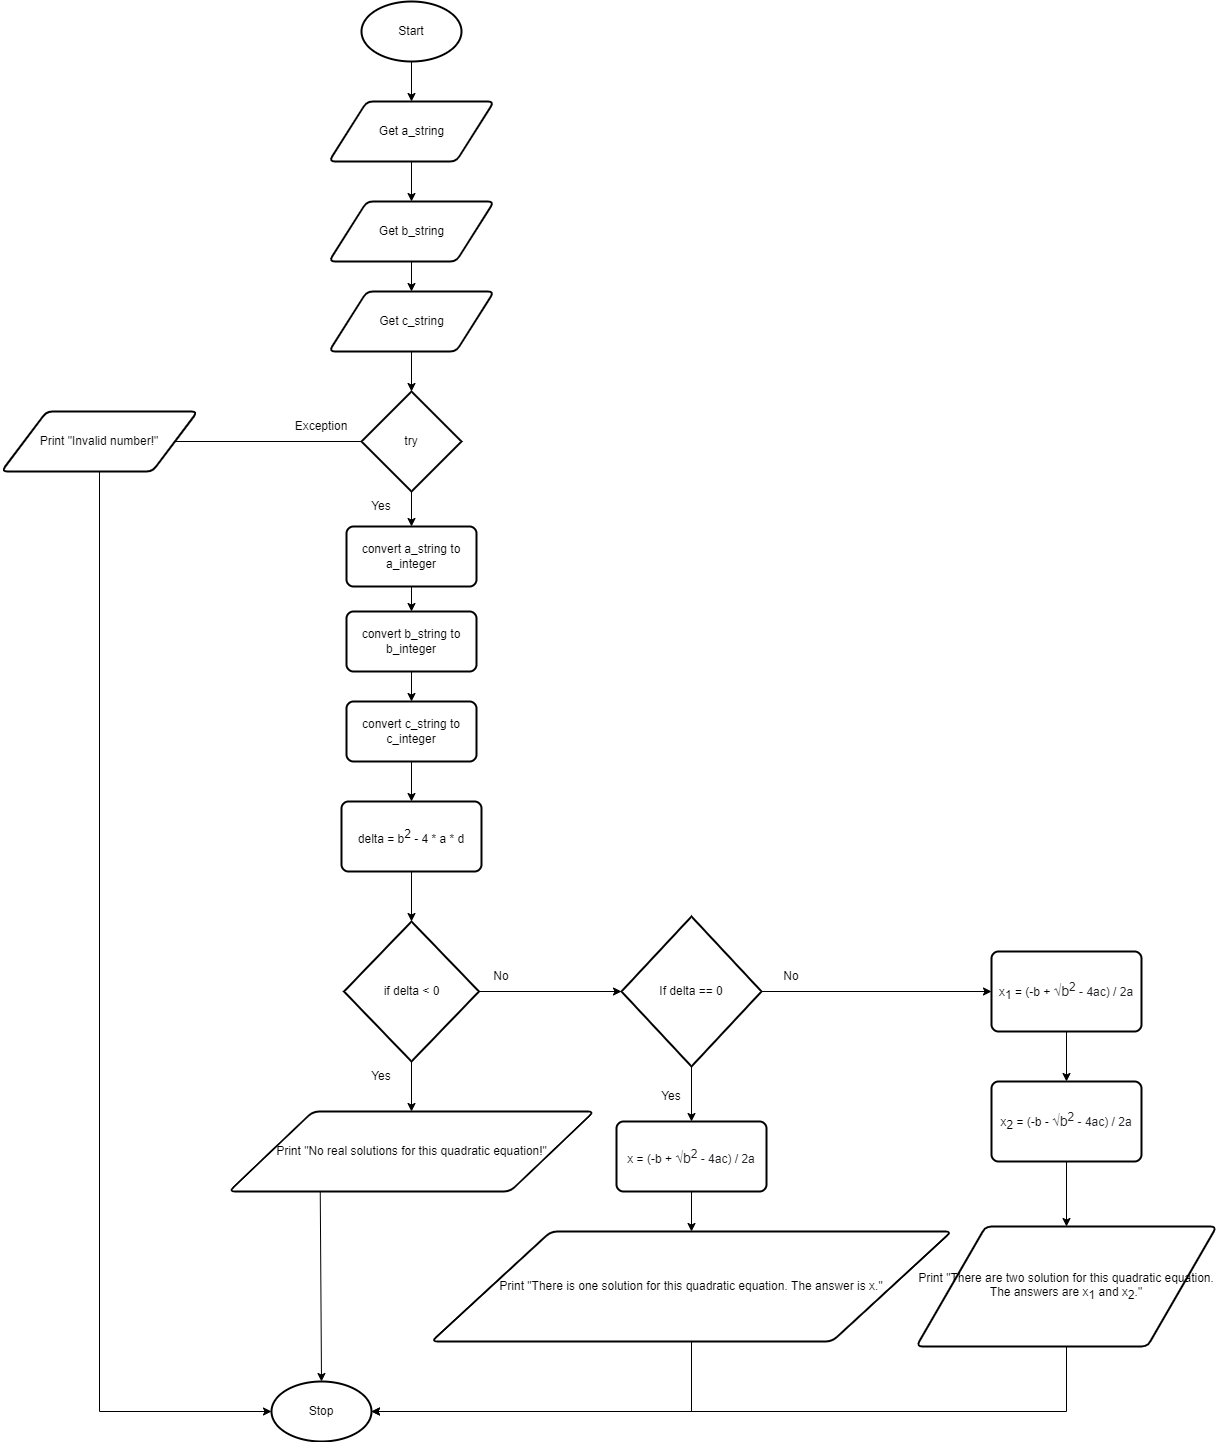

The diagram above was exported from draw.io. Its source (the exported page's mxGraphModel, read from the mxfile embedded in the PNG):
<mxGraphModel dx="1436" dy="1648" grid="1" gridSize="10" guides="1" tooltips="1" connect="1" arrows="1" fold="1" page="1" pageScale="1" pageWidth="827" pageHeight="1169" math="0" shadow="0">
  <root>
    <mxCell id="0" />
    <mxCell id="1" parent="0" />
    <mxCell id="9" style="edgeStyle=none;html=1;exitX=0.5;exitY=1;exitDx=0;exitDy=0;exitPerimeter=0;entryX=0.5;entryY=0;entryDx=0;entryDy=0;" parent="1" source="2" target="3" edge="1">
      <mxGeometry relative="1" as="geometry" />
    </mxCell>
    <mxCell id="2" value="Start" style="strokeWidth=2;html=1;shape=mxgraph.flowchart.start_1;whiteSpace=wrap;" parent="1" vertex="1">
      <mxGeometry x="180" width="100" height="60" as="geometry" />
    </mxCell>
    <mxCell id="66" style="edgeStyle=none;html=1;exitX=0.5;exitY=1;exitDx=0;exitDy=0;entryX=0.5;entryY=0;entryDx=0;entryDy=0;" edge="1" parent="1" source="3" target="63">
      <mxGeometry relative="1" as="geometry" />
    </mxCell>
    <mxCell id="3" value="Get a_string" style="shape=parallelogram;html=1;strokeWidth=2;perimeter=parallelogramPerimeter;whiteSpace=wrap;rounded=1;arcSize=12;size=0.23;" parent="1" vertex="1">
      <mxGeometry x="147.5" y="100" width="165" height="60" as="geometry" />
    </mxCell>
    <mxCell id="8" value="Stop" style="strokeWidth=2;html=1;shape=mxgraph.flowchart.start_1;whiteSpace=wrap;" parent="1" vertex="1">
      <mxGeometry x="90" y="1380" width="100" height="60" as="geometry" />
    </mxCell>
    <mxCell id="20" value="Yes" style="text;html=1;strokeColor=none;fillColor=none;align=center;verticalAlign=middle;whiteSpace=wrap;rounded=0;" parent="1" vertex="1">
      <mxGeometry x="170" y="490" width="60" height="30" as="geometry" />
    </mxCell>
    <mxCell id="21" value="No" style="text;html=1;strokeColor=none;fillColor=none;align=center;verticalAlign=middle;whiteSpace=wrap;rounded=0;" parent="1" vertex="1">
      <mxGeometry x="290" y="960" width="60" height="30" as="geometry" />
    </mxCell>
    <mxCell id="38" style="edgeStyle=none;html=1;exitX=0.5;exitY=1;exitDx=0;exitDy=0;exitPerimeter=0;entryX=0.5;entryY=0;entryDx=0;entryDy=0;" parent="1" source="35" target="36" edge="1">
      <mxGeometry relative="1" as="geometry" />
    </mxCell>
    <mxCell id="41" style="edgeStyle=none;html=1;exitX=1;exitY=0.5;exitDx=0;exitDy=0;exitPerimeter=0;entryX=0;entryY=0.5;entryDx=0;entryDy=0;" parent="1" source="35" target="39" edge="1">
      <mxGeometry relative="1" as="geometry" />
    </mxCell>
    <mxCell id="35" value="try" style="strokeWidth=2;html=1;shape=mxgraph.flowchart.decision;whiteSpace=wrap;" parent="1" vertex="1">
      <mxGeometry x="180" y="390" width="100" height="100" as="geometry" />
    </mxCell>
    <mxCell id="71" style="edgeStyle=none;html=1;exitX=0.5;exitY=1;exitDx=0;exitDy=0;entryX=0.5;entryY=0;entryDx=0;entryDy=0;" edge="1" parent="1" source="36" target="69">
      <mxGeometry relative="1" as="geometry" />
    </mxCell>
    <mxCell id="36" value="convert a_string to a&lt;span style=&quot;color: rgba(0 , 0 , 0 , 0) ; font-family: monospace ; font-size: 0px&quot;&gt;%3CmxGraphModel%3E%3Croot%3E%3CmxCell%20id%3D%220%22%2F%3E%3CmxCell%20id%3D%221%22%20parent%3D%220%22%2F%3E%3CmxCell%20id%3D%222%22%20value%3D%22Get%20a_string%22%20style%3D%22shape%3Dparallelogram%3Bhtml%3D1%3BstrokeWidth%3D2%3Bperimeter%3DparallelogramPerimeter%3BwhiteSpace%3Dwrap%3Brounded%3D1%3BarcSize%3D12%3Bsize%3D0.23%3B%22%20vertex%3D%221%22%20parent%3D%221%22%3E%3CmxGeometry%20x%3D%22147.5%22%20y%3D%22100%22%20width%3D%22165%22%20height%3D%2260%22%20as%3D%22geometry%22%2F%3E%3C%2FmxCell%3E%3C%2Froot%3E%3C%2FmxGraphModel%3E&lt;/span&gt;_integer" style="rounded=1;whiteSpace=wrap;html=1;absoluteArcSize=1;arcSize=14;strokeWidth=2;" parent="1" vertex="1">
      <mxGeometry x="165" y="525" width="130" height="60" as="geometry" />
    </mxCell>
    <mxCell id="96" style="edgeStyle=orthogonalEdgeStyle;rounded=0;html=1;exitX=0.5;exitY=1;exitDx=0;exitDy=0;entryX=0;entryY=0.5;entryDx=0;entryDy=0;entryPerimeter=0;" edge="1" parent="1" source="39" target="8">
      <mxGeometry relative="1" as="geometry" />
    </mxCell>
    <mxCell id="39" value="Print &quot;Invalid number!&quot;" style="shape=parallelogram;html=1;strokeWidth=2;perimeter=parallelogramPerimeter;whiteSpace=wrap;rounded=1;arcSize=12;size=0.23;" parent="1" vertex="1">
      <mxGeometry x="-180" y="410" width="196" height="60" as="geometry" />
    </mxCell>
    <mxCell id="40" value="Exception" style="text;html=1;strokeColor=none;fillColor=none;align=center;verticalAlign=middle;whiteSpace=wrap;rounded=0;" parent="1" vertex="1">
      <mxGeometry x="110" y="410" width="60" height="30" as="geometry" />
    </mxCell>
    <mxCell id="93" style="edgeStyle=none;html=1;exitX=0.25;exitY=1;exitDx=0;exitDy=0;entryX=0.5;entryY=0;entryDx=0;entryDy=0;entryPerimeter=0;" edge="1" parent="1" source="57" target="8">
      <mxGeometry relative="1" as="geometry" />
    </mxCell>
    <mxCell id="57" value="Print &quot;No real solutions for this quadratic equation!&quot;" style="shape=parallelogram;html=1;strokeWidth=2;perimeter=parallelogramPerimeter;whiteSpace=wrap;rounded=1;arcSize=12;size=0.23;" parent="1" vertex="1">
      <mxGeometry x="47.5" y="1110" width="365" height="80" as="geometry" />
    </mxCell>
    <mxCell id="67" style="edgeStyle=none;html=1;exitX=0.5;exitY=1;exitDx=0;exitDy=0;entryX=0.5;entryY=0;entryDx=0;entryDy=0;" edge="1" parent="1" source="63" target="64">
      <mxGeometry relative="1" as="geometry" />
    </mxCell>
    <mxCell id="63" value="Get b_string" style="shape=parallelogram;html=1;strokeWidth=2;perimeter=parallelogramPerimeter;whiteSpace=wrap;rounded=1;arcSize=12;size=0.23;" vertex="1" parent="1">
      <mxGeometry x="147.5" y="200" width="165" height="60" as="geometry" />
    </mxCell>
    <mxCell id="68" style="edgeStyle=none;html=1;exitX=0.5;exitY=1;exitDx=0;exitDy=0;entryX=0.5;entryY=0;entryDx=0;entryDy=0;entryPerimeter=0;" edge="1" parent="1" source="64" target="35">
      <mxGeometry relative="1" as="geometry" />
    </mxCell>
    <mxCell id="64" value="Get c_string" style="shape=parallelogram;html=1;strokeWidth=2;perimeter=parallelogramPerimeter;whiteSpace=wrap;rounded=1;arcSize=12;size=0.23;" vertex="1" parent="1">
      <mxGeometry x="147.5" y="290" width="165" height="60" as="geometry" />
    </mxCell>
    <mxCell id="72" style="edgeStyle=none;html=1;exitX=0.5;exitY=1;exitDx=0;exitDy=0;entryX=0.5;entryY=0;entryDx=0;entryDy=0;" edge="1" parent="1" source="69" target="70">
      <mxGeometry relative="1" as="geometry" />
    </mxCell>
    <mxCell id="69" value="convert b_string to b&lt;span style=&quot;color: rgba(0 , 0 , 0 , 0) ; font-family: monospace ; font-size: 0px&quot;&gt;%3CmxGraphModel%3E%3Croot%3E%3CmxCell%20id%3D%220%22%2F%3E%3CmxCell%20id%3D%221%22%20parent%3D%220%22%2F%3E%3CmxCell%20id%3D%222%22%20value%3D%22Get%20a_string%22%20style%3D%22shape%3Dparallelogram%3Bhtml%3D1%3BstrokeWidth%3D2%3Bperimeter%3DparallelogramPerimeter%3BwhiteSpace%3Dwrap%3Brounded%3D1%3BarcSize%3D12%3Bsize%3D0.23%3B%22%20vertex%3D%221%22%20parent%3D%221%22%3E%3CmxGeometry%20x%3D%22147.5%22%20y%3D%22100%22%20width%3D%22165%22%20height%3D%2260%22%20as%3D%22geometry%22%2F%3E%3C%2FmxCell%3E%3C%2Froot%3E%3C%2FmxGraphModel%3E&lt;/span&gt;_integer" style="rounded=1;whiteSpace=wrap;html=1;absoluteArcSize=1;arcSize=14;strokeWidth=2;" vertex="1" parent="1">
      <mxGeometry x="165" y="610" width="130" height="60" as="geometry" />
    </mxCell>
    <mxCell id="74" style="edgeStyle=none;html=1;exitX=0.5;exitY=1;exitDx=0;exitDy=0;entryX=0.5;entryY=0;entryDx=0;entryDy=0;" edge="1" parent="1" source="70" target="73">
      <mxGeometry relative="1" as="geometry" />
    </mxCell>
    <mxCell id="70" value="convert c_string to c&lt;span style=&quot;color: rgba(0 , 0 , 0 , 0) ; font-family: monospace ; font-size: 0px&quot;&gt;%3CmxGraphModel%3E%3Croot%3E%3CmxCell%20id%3D%220%22%2F%3E%3CmxCell%20id%3D%221%22%20parent%3D%220%22%2F%3E%3CmxCell%20id%3D%222%22%20value%3D%22Get%20a_string%22%20style%3D%22shape%3Dparallelogram%3Bhtml%3D1%3BstrokeWidth%3D2%3Bperimeter%3DparallelogramPerimeter%3BwhiteSpace%3Dwrap%3Brounded%3D1%3BarcSize%3D12%3Bsize%3D0.23%3B%22%20vertex%3D%221%22%20parent%3D%221%22%3E%3CmxGeometry%20x%3D%22147.5%22%20y%3D%22100%22%20width%3D%22165%22%20height%3D%2260%22%20as%3D%22geometry%22%2F%3E%3C%2FmxCell%3E%3C%2Froot%3E%3C%2FmxGraphModel%3&lt;/span&gt;_integer" style="rounded=1;whiteSpace=wrap;html=1;absoluteArcSize=1;arcSize=14;strokeWidth=2;" vertex="1" parent="1">
      <mxGeometry x="165" y="700" width="130" height="60" as="geometry" />
    </mxCell>
    <mxCell id="77" style="edgeStyle=none;html=1;exitX=0.5;exitY=1;exitDx=0;exitDy=0;entryX=0.5;entryY=0;entryDx=0;entryDy=0;entryPerimeter=0;" edge="1" parent="1" source="73" target="75">
      <mxGeometry relative="1" as="geometry" />
    </mxCell>
    <mxCell id="73" value="delta = b&lt;sup&gt;2&lt;/sup&gt; - 4 * a * d" style="rounded=1;whiteSpace=wrap;html=1;absoluteArcSize=1;arcSize=14;strokeWidth=2;" vertex="1" parent="1">
      <mxGeometry x="160" y="800" width="140" height="70" as="geometry" />
    </mxCell>
    <mxCell id="76" style="edgeStyle=none;html=1;exitX=0.5;exitY=1;exitDx=0;exitDy=0;exitPerimeter=0;entryX=0.5;entryY=0;entryDx=0;entryDy=0;" edge="1" parent="1" source="75" target="57">
      <mxGeometry relative="1" as="geometry" />
    </mxCell>
    <mxCell id="80" style="edgeStyle=none;html=1;exitX=1;exitY=0.5;exitDx=0;exitDy=0;exitPerimeter=0;entryX=0;entryY=0.5;entryDx=0;entryDy=0;entryPerimeter=0;" edge="1" parent="1" source="75" target="79">
      <mxGeometry relative="1" as="geometry" />
    </mxCell>
    <mxCell id="75" value="if delta &amp;lt; 0" style="strokeWidth=2;html=1;shape=mxgraph.flowchart.decision;whiteSpace=wrap;" vertex="1" parent="1">
      <mxGeometry x="162.5" y="920" width="135" height="140" as="geometry" />
    </mxCell>
    <mxCell id="78" value="Yes" style="text;html=1;strokeColor=none;fillColor=none;align=center;verticalAlign=middle;whiteSpace=wrap;rounded=0;" vertex="1" parent="1">
      <mxGeometry x="170" y="1060" width="60" height="30" as="geometry" />
    </mxCell>
    <mxCell id="82" style="edgeStyle=none;html=1;exitX=0.5;exitY=1;exitDx=0;exitDy=0;exitPerimeter=0;entryX=0.5;entryY=0;entryDx=0;entryDy=0;" edge="1" parent="1" source="79" target="81">
      <mxGeometry relative="1" as="geometry" />
    </mxCell>
    <mxCell id="87" style="edgeStyle=none;html=1;exitX=1;exitY=0.5;exitDx=0;exitDy=0;exitPerimeter=0;entryX=0;entryY=0.5;entryDx=0;entryDy=0;" edge="1" parent="1" source="79" target="85">
      <mxGeometry relative="1" as="geometry" />
    </mxCell>
    <mxCell id="79" value="If delta == 0" style="strokeWidth=2;html=1;shape=mxgraph.flowchart.decision;whiteSpace=wrap;" vertex="1" parent="1">
      <mxGeometry x="440" y="915" width="140" height="150" as="geometry" />
    </mxCell>
    <mxCell id="84" style="edgeStyle=none;html=1;exitX=0.5;exitY=1;exitDx=0;exitDy=0;entryX=0.5;entryY=0;entryDx=0;entryDy=0;" edge="1" parent="1" source="81" target="83">
      <mxGeometry relative="1" as="geometry" />
    </mxCell>
    <mxCell id="81" value="x = (-b +&amp;nbsp;&lt;span style=&quot;color: rgb(32 , 33 , 36) ; font-family: &amp;#34;arial&amp;#34; , sans-serif ; font-size: 14px ; background-color: rgb(255 , 255 , 255)&quot;&gt;√b&lt;sup&gt;2&lt;/sup&gt;&lt;/span&gt;&lt;span style=&quot;font-size: 11.6667px ; color: rgb(32 , 33 , 36) ; font-family: &amp;#34;arial&amp;#34; , sans-serif ; background-color: rgb(255 , 255 , 255)&quot;&gt;&amp;nbsp;- 4ac) / 2a&lt;/span&gt;" style="rounded=1;whiteSpace=wrap;html=1;absoluteArcSize=1;arcSize=14;strokeWidth=2;" vertex="1" parent="1">
      <mxGeometry x="435" y="1120" width="150" height="70" as="geometry" />
    </mxCell>
    <mxCell id="94" style="edgeStyle=orthogonalEdgeStyle;html=1;exitX=0.5;exitY=1;exitDx=0;exitDy=0;entryX=1;entryY=0.5;entryDx=0;entryDy=0;entryPerimeter=0;rounded=0;" edge="1" parent="1" source="83" target="8">
      <mxGeometry relative="1" as="geometry" />
    </mxCell>
    <mxCell id="83" value="Print &quot;There is one solution for this quadratic equation. The answer is x.&quot;" style="shape=parallelogram;html=1;strokeWidth=2;perimeter=parallelogramPerimeter;whiteSpace=wrap;rounded=1;arcSize=12;size=0.23;" vertex="1" parent="1">
      <mxGeometry x="250" y="1230" width="520" height="110" as="geometry" />
    </mxCell>
    <mxCell id="90" style="edgeStyle=none;html=1;exitX=0.5;exitY=1;exitDx=0;exitDy=0;entryX=0.5;entryY=0;entryDx=0;entryDy=0;" edge="1" parent="1" source="85" target="89">
      <mxGeometry relative="1" as="geometry" />
    </mxCell>
    <mxCell id="85" value="x&lt;sub&gt;1&lt;/sub&gt; = (-b +&amp;nbsp;&lt;span style=&quot;color: rgb(32 , 33 , 36) ; font-family: &amp;#34;arial&amp;#34; , sans-serif ; font-size: 14px ; background-color: rgb(255 , 255 , 255)&quot;&gt;√b&lt;sup&gt;2&lt;/sup&gt;&lt;/span&gt;&lt;span style=&quot;font-size: 11.6667px ; color: rgb(32 , 33 , 36) ; font-family: &amp;#34;arial&amp;#34; , sans-serif ; background-color: rgb(255 , 255 , 255)&quot;&gt;&amp;nbsp;- 4ac) / 2a&lt;/span&gt;" style="rounded=1;whiteSpace=wrap;html=1;absoluteArcSize=1;arcSize=14;strokeWidth=2;" vertex="1" parent="1">
      <mxGeometry x="810" y="950" width="150" height="80" as="geometry" />
    </mxCell>
    <mxCell id="86" value="Yes" style="text;html=1;strokeColor=none;fillColor=none;align=center;verticalAlign=middle;whiteSpace=wrap;rounded=0;" vertex="1" parent="1">
      <mxGeometry x="460" y="1080" width="60" height="30" as="geometry" />
    </mxCell>
    <mxCell id="88" value="No" style="text;html=1;strokeColor=none;fillColor=none;align=center;verticalAlign=middle;whiteSpace=wrap;rounded=0;" vertex="1" parent="1">
      <mxGeometry x="580" y="960" width="60" height="30" as="geometry" />
    </mxCell>
    <mxCell id="92" style="edgeStyle=none;html=1;exitX=0.5;exitY=1;exitDx=0;exitDy=0;entryX=0.5;entryY=0;entryDx=0;entryDy=0;" edge="1" parent="1" source="89" target="91">
      <mxGeometry relative="1" as="geometry" />
    </mxCell>
    <mxCell id="89" value="x&lt;span style=&quot;font-size: 10px&quot;&gt;&lt;sub&gt;2&lt;/sub&gt;&lt;/span&gt;&amp;nbsp;= (-b -&amp;nbsp;&lt;span style=&quot;color: rgb(32 , 33 , 36) ; font-family: &amp;#34;arial&amp;#34; , sans-serif ; font-size: 14px ; background-color: rgb(255 , 255 , 255)&quot;&gt;√b&lt;sup&gt;2&lt;/sup&gt;&lt;/span&gt;&lt;span style=&quot;font-size: 11.6667px ; color: rgb(32 , 33 , 36) ; font-family: &amp;#34;arial&amp;#34; , sans-serif ; background-color: rgb(255 , 255 , 255)&quot;&gt;&amp;nbsp;- 4ac) / 2a&lt;/span&gt;" style="rounded=1;whiteSpace=wrap;html=1;absoluteArcSize=1;arcSize=14;strokeWidth=2;" vertex="1" parent="1">
      <mxGeometry x="810" y="1080" width="150" height="80" as="geometry" />
    </mxCell>
    <mxCell id="95" style="edgeStyle=orthogonalEdgeStyle;rounded=0;html=1;exitX=0.5;exitY=1;exitDx=0;exitDy=0;entryX=1;entryY=0.5;entryDx=0;entryDy=0;entryPerimeter=0;" edge="1" parent="1" source="91" target="8">
      <mxGeometry relative="1" as="geometry" />
    </mxCell>
    <mxCell id="91" value="Print &quot;There are two solution for this quadratic equation. The answers are x&lt;sub&gt;1&lt;/sub&gt; and x&lt;sub&gt;2&lt;/sub&gt;.&quot;" style="shape=parallelogram;html=1;strokeWidth=2;perimeter=parallelogramPerimeter;whiteSpace=wrap;rounded=1;arcSize=12;size=0.23;" vertex="1" parent="1">
      <mxGeometry x="735" y="1225" width="300" height="120" as="geometry" />
    </mxCell>
  </root>
</mxGraphModel>